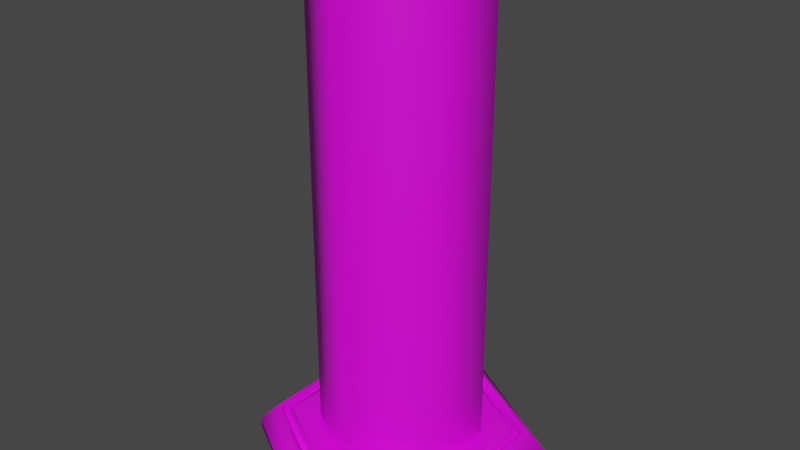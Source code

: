 # Source: portal.blend  (saved by Blender 3.3.6; exported with 4.5.12 LTS)
import bpy
from mathutils import Matrix  # noqa: F401  (used for matrix-valued properties, if any)

bpy.ops.wm.read_factory_settings(use_empty=True)
scene = bpy.context.scene
scene.name = 'Scene'

# ---- collections
col_collection = bpy.data.collections.new('Collection'); scene.collection.children.link(col_collection)

# ---- images (referenced by path relative to the original .blend; pixels are not part of the script)
import os
ASSET_DIR = os.environ.get("B2B_ASSET_DIR", "")  # directory of the original .blend (textures are referenced by path, not embedded)
HERE = os.path.dirname(os.path.abspath(__file__))  # packed textures are extracted next to this script under _unpacked/

def load_image(name, relpath, width, height, colorspace="sRGB"):
    """Load a texture the original file referenced (path relative to the .blend, or extracted next to this script)."""
    p = next((c for c in (os.path.join(HERE, relpath), os.path.join(ASSET_DIR, relpath)) if relpath and os.path.exists(c)), "")
    if p:
        img = bpy.data.images.load(p, check_existing=True)
        img.name = name
    else:  # same state as the original file: an image datablock whose file is absent (Cycles renders it pink)
        img = bpy.data.images.new(name, width, height)
        img.source = "FILE"
        img.filepath = "//" + (relpath or name)
    img.colorspace_settings.name = colorspace
    return img
img_color_atlas_png = load_image('color_atlas.png', 'color_atlas.png', 1024, 1024, 'sRGB')

# ---- materials (node trees are filled in below, after node groups)
mat_defaultcolor = bpy.data.materials.new('defaultColor')
mat_defaultcolor.use_transparent_shadow = False

# ---- material node trees
mat_defaultcolor.use_nodes = True; mat_defaultcolor.node_tree.nodes.clear()
_N = mat_defaultcolor.node_tree.nodes; _L = mat_defaultcolor.node_tree.links
n0 = _N.new('ShaderNodeBsdfPrincipled'); n0.name = 'Principled BSDF'; n0.location = (10, 300)
n0.distribution = 'GGX'
n0.subsurface_method = 'RANDOM_WALK_SKIN'
n0.inputs[3].default_value = 1.45
n0.inputs[27].default_value = (0.0, 0.0, 0.0, 1.0)
n0.inputs[28].default_value = 1.0
n1 = _N.new('ShaderNodeOutputMaterial'); n1.name = 'Material Output'; n1.location = (300, 300)
n2 = _N.new('ShaderNodeTexImage'); n2.name = 'Image Texture'; n2.location = (-281, 219)
n2.image = img_color_atlas_png
n2.interpolation = 'Closest'
_L.new(n0.outputs[0], n1.inputs[0])
_L.new(n2.outputs[0], n0.inputs[0])
n1.is_active_output = True

# ---- world
world_world = bpy.data.worlds.new('World'); scene.world = world_world
world_world.use_nodes = True; world_world.node_tree.nodes.clear()
_N = world_world.node_tree.nodes; _L = world_world.node_tree.links
n0 = _N.new('ShaderNodeOutputWorld'); n0.name = 'World Output'; n0.location = (300, 300)
n1 = _N.new('ShaderNodeBackground'); n1.name = 'Background'; n1.location = (10, 300)
n1.inputs[0].default_value = (0.05088, 0.05088, 0.05088, 1.0)
_L.new(n1.outputs[0], n0.inputs[0])
n0.is_active_output = True
world_world.color = (0.05088, 0.05088, 0.05088)
world_world.use_sun_shadow = False
world_world.sun_shadow_jitter_overblur = 0.0

# ---- meshes
me_cylinder_001 = bpy.data.meshes.new('Cylinder.001')
me_cylinder_001.from_pydata([(0.0, 1.96, 0.1394), (0.0, 1.229, 0.3411), (1.697, 0.9798, 0.1394), (1.064, 0.6146, 0.3411), (1.697, -0.9798, 0.1394), (1.064, -0.6146, 0.3411), (0.0, -1.96, 0.1394), (0.0, -1.229, 0.3411), (-1.697, -0.9798, 0.1394), (-1.064, -0.6146, 0.3411), (-1.697, 0.9798, 0.1394), (-1.064, 0.6146, 0.3411), (0.8516, 0.4917, 0.3411), (0.0, 0.9833, 0.3411), (0.8516, -0.4917, 0.3411), (0.0, -0.9833, 0.3411), (-0.8516, -0.4917, 0.3411), (-0.8516, 0.4917, 0.3411), (0.8516, 0.4917, 0.201), (9.254e-12, 0.9833, 0.201), (0.8516, -0.4917, 0.201), (9.254e-12, -0.9833, 0.201), (-0.8516, -0.4917, 0.201), (-0.8516, 0.4917, 0.201), (0.6328, 0.3654, 0.201), (6.876e-12, 0.7307, 0.201), (0.6328, -0.3654, 0.201), (6.876e-12, -0.7307, 0.201), (-0.6328, -0.3654, 0.201), (-0.6328, 0.3654, 0.201), (-1.697, 0.9798, 0.00582), (-1.697, -0.9798, 0.00582), (0.0, -1.96, 0.00582), (1.697, -0.9798, 0.00582), (1.697, 0.9798, 0.00582), (0.0, 1.96, 0.00582), (0.07346, 0.04241, 0.619), (0.5555, 0.3207, 0.137), (0.3145, 0.1816, 0.5544), (0.4909, 0.2834, 0.378), (-4.111e-10, 0.6415, 0.137), (2.495e-08, 0.08482, 0.619), (3.692e-09, 0.5669, 0.378), (1.187e-08, 0.3631, 0.5544), (0.07346, -0.04241, 0.619), (0.5555, -0.3207, 0.137), (0.3145, -0.1816, 0.5544), (0.4909, -0.2834, 0.378), (-2.738e-08, -0.08482, 0.619), (-4.111e-10, -0.6415, 0.137), (-1.756e-08, -0.3631, 0.5544), (-6.119e-09, -0.5669, 0.378), (-0.07346, -0.04241, 0.619), (-0.5555, -0.3207, 0.137), (-0.3145, -0.1816, 0.5544), (-0.4909, -0.2834, 0.378), (-0.07346, 0.04241, 0.619), (-0.5555, 0.3207, 0.137), (-0.3145, 0.1816, 0.5544), (-0.4909, 0.2834, 0.378), (-0.958, -0.5531, 6.677), (-0.958, 0.5531, 6.677), (0.0, -1.106, 6.677), (0.958, -0.5531, 6.677), (0.958, 0.5531, 6.677), (0.0, 1.106, 6.677), (0.0, 1.106, 0.203), (0.958, 0.5531, 0.203), (0.958, -0.5531, 0.203), (0.0, -1.106, 0.203), (-0.958, 0.5531, 0.203), (-0.958, -0.5531, 0.203), (1.439, -0.8309, 0.295), (1.327, -0.766, 0.295), (-1.327, -0.766, 0.295), (-1.439, -0.8309, 0.295), (-1.439, 0.8309, 0.295), (-1.327, 0.766, 0.295), (0.0, 1.469, 0.3829), (0.0, 1.724, 0.3829), (1.493, 0.8622, 0.3829), (1.273, 0.7347, 0.3829), (1.493, -0.8622, 0.3829), (1.273, -0.7347, 0.3829), (0.0, -1.724, 0.3829), (0.0, -1.469, 0.3829), (-1.493, -0.8622, 0.3829), (-1.273, -0.7347, 0.3829), (-1.493, 0.8622, 0.3829), (-1.273, 0.7347, 0.3829), (1.439, 0.8309, 0.3829), (1.327, 0.766, 0.3829), (1.327, -0.766, 0.3829), (1.439, -0.8309, 0.3829), (0.0, -1.662, 0.3829), (0.0, -1.532, 0.3829), (-1.439, -0.8309, 0.3829), (-1.327, -0.766, 0.3829), (0.0, 1.662, 0.3829), (0.0, 1.532, 0.3829), (-1.327, 0.766, 0.3829), (-1.439, 0.8309, 0.3829), (1.439, 0.8309, 0.295), (1.327, 0.766, 0.295), (0.0, -1.662, 0.295), (0.0, -1.532, 0.295), (0.0, 1.662, 0.295), (0.0, 1.532, 0.295)], [], [(10, 88, 79, 0), (4, 82, 84, 6), (6, 84, 86, 8), (8, 86, 88, 10), (69, 68, 63, 62), (98, 90, 80, 79), (0, 79, 80, 2), (6, 8, 31, 32), (13, 17, 23, 19), (3, 1, 13, 12), (7, 5, 14, 15), (1, 11, 17, 13), (9, 7, 15, 16), (5, 3, 12, 14), (23, 22, 28, 29), (16, 15, 21, 22), (14, 12, 18, 20), (17, 16, 22, 23), (15, 14, 20, 21), (12, 13, 19, 18), (29, 28, 53, 57), (21, 20, 26, 27), (18, 19, 25, 24), (19, 23, 29, 25), (22, 21, 27, 28), (20, 18, 24, 26), (26, 24, 37, 45), (25, 29, 57, 40), (35, 34, 33, 32, 31, 30), (28, 27, 49, 53), (36, 41, 56, 52, 48, 44), (27, 26, 45, 49), (37, 40, 42, 39), (39, 42, 43, 38), (38, 43, 41, 36), (45, 37, 39, 47), (47, 39, 38, 46), (46, 38, 36, 44), (49, 45, 47, 51), (51, 47, 46, 50), (50, 46, 44, 48), (53, 49, 51, 55), (55, 51, 50, 54), (54, 50, 48, 52), (57, 53, 55, 59), (59, 55, 54, 58), (58, 54, 52, 56), (40, 57, 59, 42), (42, 59, 58, 43), (43, 58, 56, 41), (24, 25, 40, 37), (2, 4, 33, 34), (8, 10, 30, 31), (0, 2, 34, 35), (4, 6, 32, 33), (10, 0, 35, 30), (68, 67, 64, 63), (66, 70, 61, 65), (67, 66, 65, 64), (70, 71, 60, 61), (71, 69, 62, 60), (11, 9, 16, 17), (2, 80, 82, 4), (87, 9, 11, 89), (85, 7, 9, 87), (83, 5, 7, 85), (81, 3, 5, 83), (78, 1, 3, 81), (76, 75, 74, 77), (89, 78, 99, 100), (87, 89, 100, 97), (83, 85, 95, 92), (78, 81, 91, 99), (93, 94, 84, 82), (89, 11, 1, 78), (90, 93, 82, 80), (85, 87, 97, 95), (94, 96, 86, 84), (96, 101, 88, 86), (101, 98, 79, 88), (94, 93, 72, 104), (91, 92, 73, 103), (100, 99, 107, 77), (95, 97, 74, 105), (97, 100, 77, 74), (99, 91, 103, 107), (81, 83, 92, 91), (72, 102, 103, 73), (75, 104, 105, 74), (102, 106, 107, 103), (104, 72, 73, 105), (106, 76, 77, 107), (90, 98, 106, 102), (101, 96, 75, 76), (96, 94, 104, 75), (92, 95, 105, 73), (93, 90, 102, 72), (98, 101, 76, 106)])
me_cylinder_001.polygons.foreach_set('use_smooth', [True] * 98)
_uv = me_cylinder_001.uv_layers.new(name='UVMap')
_uv.uv.foreach_set('vector', [0.03102, 0.9998, 0.03102, 0.9998, 0.03102, 0.9998, 0.03102, 0.9998, 0.03102, 0.9998, 0.03102, 0.9998, 0.03102, 0.9998, 0.03102, 0.9998, 0.03102, 0.9998, 0.03102, 0.9998, 0.03102, 0.9998, 0.03102, 0.9998, 0.03102, 0.9998, 0.03102, 0.9998, 0.03102, 0.9998, 0.03102, 0.9998, 0.005721, 0.9951, 0.005721, 0.9951, 0.005721, 0.9951, 0.005721, 0.9951, 0.03102, 0.9998, 0.03102, 0.9998, 0.03102, 0.9998, 0.03102, 0.9998, 0.03102, 0.9998, 0.03102, 0.9998, 0.03102, 0.9998, 0.03102, 0.9998, 0.03102, 0.9998, 0.03102, 0.9998, 0.03102, 0.9998, 0.03102, 0.9998, 0.02246, 0.9998, 0.02246, 0.9998, 0.02246, 0.9998, 0.02246, 0.9998, 0.02246, 0.9998, 0.02246, 0.9998, 0.02246, 0.9998, 0.02246, 0.9998, 0.02246, 0.9998, 0.02246, 0.9998, 0.02246, 0.9998, 0.02246, 0.9998, 0.02246, 0.9998, 0.02246, 0.9998, 0.02246, 0.9998, 0.02246, 0.9998, 0.02246, 0.9998, 0.02246, 0.9998, 0.02246, 0.9998, 0.02246, 0.9998, 0.02246, 0.9998, 0.02246, 0.9998, 0.02246, 0.9998, 0.02246, 0.9998, 0.02246, 0.9998, 0.02246, 0.9998, 0.02246, 0.9998, 0.02246, 0.9998, 0.02246, 0.9998, 0.02246, 0.9998, 0.02246, 0.9998, 0.02246, 0.9998, 0.02246, 0.9998, 0.02246, 0.9998, 0.02246, 0.9998, 0.02246, 0.9998, 0.02246, 0.9998, 0.02246, 0.9998, 0.02246, 0.9998, 0.02246, 0.9998, 0.02246, 0.9998, 0.02246, 0.9998, 0.02246, 0.9998, 0.02246, 0.9998, 0.02246, 0.9998, 0.02246, 0.9998, 0.02246, 0.9998, 0.02246, 0.9998, 0.02246, 0.9998, 0.02246, 0.9998, 0.02246, 0.9998, 0.02246, 0.9998, 0.02246, 0.9998, 0.02246, 0.9998, 0.02246, 0.9998, 0.02246, 0.9998, 0.02246, 0.9998, 0.02246, 0.9998, 0.02246, 0.9998, 0.02246, 0.9998, 0.02246, 0.9998, 0.02246, 0.9998, 0.02246, 0.9998, 0.02246, 0.9998, 0.02246, 0.9998, 0.02246, 0.9998, 0.02246, 0.9998, 0.02246, 0.9998, 0.02246, 0.9998, 0.02246, 0.9998, 0.02246, 0.9998, 0.02246, 0.9998, 0.02246, 0.9998, 0.02246, 0.9998, 0.02246, 0.9998, 0.02246, 0.9998, 0.02246, 0.9998, 0.02246, 0.9998, 0.02246, 0.9998, 0.02246, 0.9998, 0.03102, 0.9998, 0.03102, 0.9998, 0.03102, 0.9998, 0.03102, 0.9998, 0.03102, 0.9998, 0.03102, 0.9998, 0.02246, 0.9998, 0.02246, 0.9998, 0.02246, 0.9998, 0.02246, 0.9998, 0.0001515, 0.9998, 0.0001515, 0.9998, 0.0001515, 0.9998, 0.0001515, 0.9998, 0.0001515, 0.9998, 0.0001515, 0.9998, 0.02246, 0.9998, 0.02246, 0.9998, 0.02246, 0.9998, 0.02246, 0.9998, 0.0001515, 0.9998, 0.0001515, 0.9998, 0.0001515, 0.9998, 0.0001515, 0.9998, 0.0001515, 0.9998, 0.0001515, 0.9998, 0.0001515, 0.9998, 0.0001515, 0.9998, 0.0001515, 0.9998, 0.0001515, 0.9998, 0.0001515, 0.9998, 0.0001515, 0.9998, 0.0001515, 0.9998, 0.0001515, 0.9998, 0.0001515, 0.9998, 0.0001515, 0.9998, 0.0001515, 0.9998, 0.0001515, 0.9998, 0.0001515, 0.9998, 0.0001515, 0.9998, 0.0001515, 0.9998, 0.0001515, 0.9998, 0.0001515, 0.9998, 0.0001515, 0.9998, 0.0001515, 0.9998, 0.0001515, 0.9998, 0.0001515, 0.9998, 0.0001515, 0.9998, 0.0001515, 0.9998, 0.0001515, 0.9998, 0.0001515, 0.9998, 0.0001515, 0.9998, 0.0001515, 0.9998, 0.0001515, 0.9998, 0.0001515, 0.9998, 0.0001515, 0.9998, 0.0001515, 0.9998, 0.0001515, 0.9998, 0.0001515, 0.9998, 0.0001515, 0.9998, 0.0001515, 0.9998, 0.0001515, 0.9998, 0.0001515, 0.9998, 0.0001515, 0.9998, 0.0001515, 0.9998, 0.0001515, 0.9998, 0.0001515, 0.9998, 0.0001515, 0.9998, 0.0001515, 0.9998, 0.0001515, 0.9998, 0.0001515, 0.9998, 0.0001515, 0.9998, 0.0001515, 0.9998, 0.0001515, 0.9998, 0.0001515, 0.9998, 0.0001515, 0.9998, 0.0001515, 0.9998, 0.0001515, 0.9998, 0.0001515, 0.9998, 0.0001515, 0.9998, 0.0001515, 0.9998, 0.0001515, 0.9998, 0.0001515, 0.9998, 0.0001515, 0.9998, 0.0001515, 0.9998, 0.0001515, 0.9998, 0.0001515, 0.9998, 0.0001515, 0.9998, 0.0001515, 0.9998, 0.0001515, 0.9998, 0.0001515, 0.9998, 0.0001515, 0.9998, 0.02246, 0.9998, 0.02246, 0.9998, 0.02246, 0.9998, 0.02246, 0.9998, 0.03102, 0.9998, 0.03102, 0.9998, 0.03102, 0.9998, 0.03102, 0.9998, 0.03102, 0.9998, 0.03102, 0.9998, 0.03102, 0.9998, 0.03102, 0.9998, 0.03102, 0.9998, 0.03102, 0.9998, 0.03102, 0.9998, 0.03102, 0.9998, 0.03102, 0.9998, 0.03102, 0.9998, 0.03102, 0.9998, 0.03102, 0.9998, 0.03102, 0.9998, 0.03102, 0.9998, 0.03102, 0.9998, 0.03102, 0.9998, 0.005721, 0.9951, 0.005721, 0.9951, 0.005721, 0.9951, 0.005721, 0.9951, 0.005721, 0.9951, 0.005721, 0.9951, 0.005721, 0.9951, 0.005721, 0.9951, 0.005721, 0.9951, 0.005721, 0.9951, 0.005721, 0.9951, 0.005721, 0.9951, 0.005721, 0.9951, 0.005721, 0.9951, 0.005721, 0.9951, 0.005721, 0.9951, 0.005721, 0.9951, 0.005721, 0.9951, 0.005721, 0.9951, 0.005721, 0.9951, 0.02246, 0.9998, 0.02246, 0.9998, 0.02246, 0.9998, 0.02246, 0.9998, 0.03102, 0.9998, 0.03102, 0.9998, 0.03102, 0.9998, 0.03102, 0.9998, 0.02246, 0.9998, 0.02246, 0.9998, 0.02246, 0.9998, 0.02246, 0.9998, 0.02246, 0.9998, 0.02246, 0.9998, 0.02246, 0.9998, 0.02246, 0.9998, 0.02246, 0.9998, 0.02246, 0.9998, 0.02246, 0.9998, 0.02246, 0.9998, 0.02246, 0.9998, 0.02246, 0.9998, 0.02246, 0.9998, 0.02246, 0.9998, 0.02246, 0.9998, 0.02246, 0.9998, 0.02246, 0.9998, 0.02246, 0.9998, 0.01977, 0.9997, 0.01977, 0.9997, 0.01977, 0.9997, 0.01977, 0.9997, 0.03102, 0.9998, 0.03102, 0.9998, 0.03102, 0.9998, 0.03102, 0.9998, 0.03102, 0.9998, 0.03102, 0.9998, 0.03102, 0.9998, 0.03102, 0.9998, 0.03102, 0.9998, 0.03102, 0.9998, 0.03102, 0.9998, 0.03102, 0.9998, 0.03102, 0.9998, 0.03102, 0.9998, 0.03102, 0.9998, 0.03102, 0.9998, 0.03102, 0.9998, 0.03102, 0.9998, 0.03102, 0.9998, 0.03102, 0.9998, 0.02246, 0.9998, 0.02246, 0.9998, 0.02246, 0.9998, 0.02246, 0.9998, 0.03102, 0.9998, 0.03102, 0.9998, 0.03102, 0.9998, 0.03102, 0.9998, 0.03102, 0.9998, 0.03102, 0.9998, 0.03102, 0.9998, 0.03102, 0.9998, 0.03102, 0.9998, 0.03102, 0.9998, 0.03102, 0.9998, 0.03102, 0.9998, 0.03102, 0.9998, 0.03102, 0.9998, 0.03102, 0.9998, 0.03102, 0.9998, 0.03102, 0.9998, 0.03102, 0.9998, 0.03102, 0.9998, 0.03102, 0.9998, 0.01977, 0.9997, 0.01977, 0.9997, 0.01977, 0.9997, 0.01977, 0.9997, 0.01977, 0.9997, 0.01977, 0.9997, 0.01977, 0.9997, 0.01977, 0.9997, 0.01977, 0.9997, 0.01977, 0.9997, 0.01977, 0.9997, 0.01977, 0.9997, 0.01977, 0.9997, 0.01977, 0.9997, 0.01977, 0.9997, 0.01977, 0.9997, 0.01977, 0.9997, 0.01977, 0.9997, 0.01977, 0.9997, 0.01977, 0.9997, 0.01977, 0.9997, 0.01977, 0.9997, 0.01977, 0.9997, 0.01977, 0.9997, 0.03102, 0.9998, 0.03102, 0.9998, 0.03102, 0.9998, 0.03102, 0.9998, 0.01977, 0.9997, 0.01977, 0.9997, 0.01977, 0.9997, 0.01977, 0.9997, 0.01977, 0.9997, 0.01977, 0.9997, 0.01977, 0.9997, 0.01977, 0.9997, 0.01977, 0.9997, 0.01977, 0.9997, 0.01977, 0.9997, 0.01977, 0.9997, 0.01977, 0.9997, 0.01977, 0.9997, 0.01977, 0.9997, 0.01977, 0.9997, 0.01977, 0.9997, 0.01977, 0.9997, 0.01977, 0.9997, 0.01977, 0.9997, 0.01977, 0.9997, 0.01977, 0.9997, 0.01977, 0.9997, 0.01977, 0.9997, 0.01977, 0.9997, 0.01977, 0.9997, 0.01977, 0.9997, 0.01977, 0.9997, 0.01977, 0.9997, 0.01977, 0.9997, 0.01977, 0.9997, 0.01977, 0.9997, 0.01977, 0.9997, 0.01977, 0.9997, 0.01977, 0.9997, 0.01977, 0.9997, 0.01977, 0.9997, 0.01977, 0.9997, 0.01977, 0.9997, 0.01977, 0.9997, 0.01977, 0.9997, 0.01977, 0.9997, 0.01977, 0.9997, 0.01977, 0.9997])
me_cylinder_001.materials.append(mat_defaultcolor)
me_cylinder_001.update()

# ---- objects
ob_cylinder = bpy.data.objects.new('Cylinder', me_cylinder_001)

# ---- transforms, parenting, visibility, modifiers, constraints
ob_cylinder.location = (0.0, 0.0, 0.0)

# ---- collection membership
col_collection.objects.link(ob_cylinder)

# ---- scene / render settings (as saved in the file)
scene.frame_start = 1; scene.frame_end = 250; scene.frame_set(0)
scene.render.engine = 'BLENDER_EEVEE_NEXT'
scene.render.image_settings.file_format = 'FFMPEG'
scene.render.image_settings.color_mode = 'RGB'
scene.render.resolution_x = 1280
scene.render.resolution_y = 720
scene.render.fps = 30
scene.cycles.sampling_pattern = 'TABULATED_SOBOL'
scene.cycles.use_light_tree = False
scene.view_settings.view_transform = 'Filmic'
bpy.context.view_layer.update()

# ---- added for rendering (the .blend has no active camera and no usable light): camera, sun
cam_auto = bpy.data.cameras.new('AutoCamera')
cam_auto.lens = 50.0
cam_auto.sensor_width = 36.0
cam_auto.clip_end = 1000.0
ob_auto_camera = bpy.data.objects.new('AutoCamera', cam_auto)
scene.collection.objects.link(ob_auto_camera)
ob_auto_camera.location = (7.81681, -9.38018, 9.59471)
ob_auto_camera.rotation_euler = (1.09748, -7.21219e-08, 0.694738)
scene.camera = ob_auto_camera
light_auto_sun = bpy.data.lights.new('AutoSun', 'SUN')
light_auto_sun.energy = 3.0
light_auto_sun.angle = 0.0523599
ob_auto_sun = bpy.data.objects.new('AutoSun', light_auto_sun)
scene.collection.objects.link(ob_auto_sun)
ob_auto_sun.rotation_euler = (0.872665, 0.174533, 0.523599)
bpy.context.view_layer.update()
